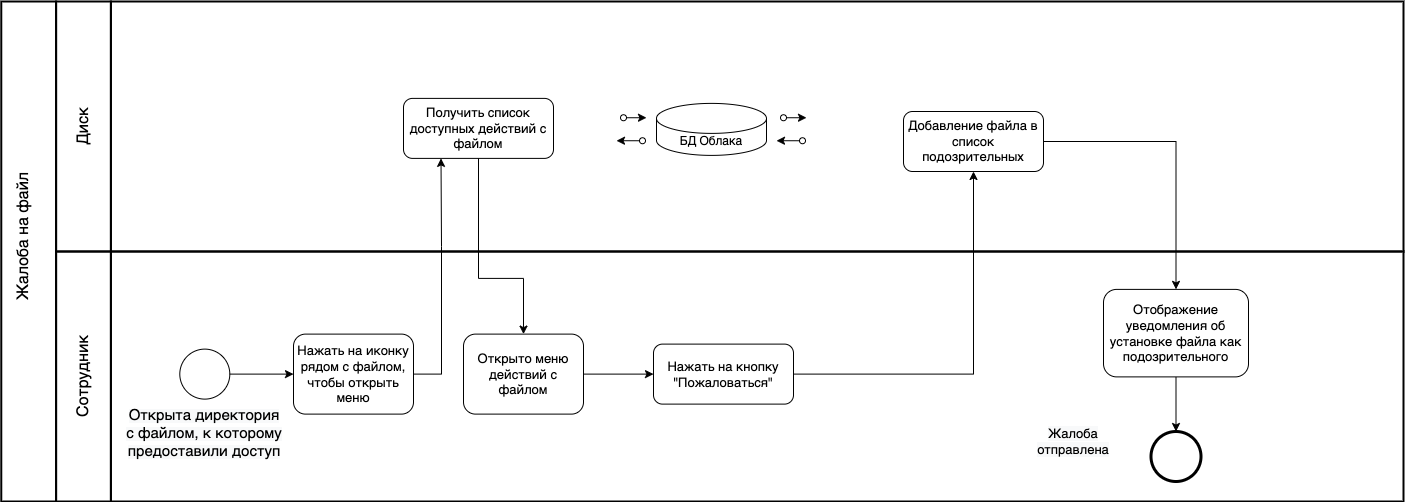

The diagram above was exported from draw.io. Its source (the exported page's mxGraphModel, read from the mxfile embedded in the PNG):
<mxGraphModel dx="946" dy="-580" grid="1" gridSize="10" guides="1" tooltips="1" connect="1" arrows="1" fold="1" page="1" pageScale="1" pageWidth="1654" pageHeight="1169" math="0" shadow="0">
  <root>
    <mxCell id="STy2jrH5lntf83eRsOHl-0" />
    <mxCell id="STy2jrH5lntf83eRsOHl-1" parent="STy2jrH5lntf83eRsOHl-0" />
    <mxCell id="STy2jrH5lntf83eRsOHl-2" value="" style="rounded=0;whiteSpace=wrap;html=1;strokeWidth=2;fontSize=13;fillColor=none;" parent="STy2jrH5lntf83eRsOHl-1" vertex="1">
      <mxGeometry x="257.41" y="1370" width="1292.59" height="250" as="geometry" />
    </mxCell>
    <mxCell id="STy2jrH5lntf83eRsOHl-3" value="" style="rounded=0;whiteSpace=wrap;html=1;strokeWidth=2;fontSize=13;fillColor=none;" parent="STy2jrH5lntf83eRsOHl-1" vertex="1">
      <mxGeometry x="257.41" y="1620" width="1292.59" height="250" as="geometry" />
    </mxCell>
    <mxCell id="Ss5N6S_62UyjuMDqsrmu-13" style="edgeStyle=orthogonalEdgeStyle;rounded=0;orthogonalLoop=1;jettySize=auto;html=1;" parent="STy2jrH5lntf83eRsOHl-1" source="STy2jrH5lntf83eRsOHl-14" target="STy2jrH5lntf83eRsOHl-22" edge="1">
      <mxGeometry relative="1" as="geometry" />
    </mxCell>
    <mxCell id="STy2jrH5lntf83eRsOHl-14" value="Нажать на кнопку &quot;Пожаловаться&quot;" style="rounded=1;whiteSpace=wrap;html=1;fontSize=13;" parent="STy2jrH5lntf83eRsOHl-1" vertex="1">
      <mxGeometry x="799.9999999999999" y="1712.6099999999994" width="140" height="60" as="geometry" />
    </mxCell>
    <mxCell id="Ss5N6S_62UyjuMDqsrmu-14" style="edgeStyle=orthogonalEdgeStyle;rounded=0;orthogonalLoop=1;jettySize=auto;html=1;entryX=0.5;entryY=0;entryDx=0;entryDy=0;" parent="STy2jrH5lntf83eRsOHl-1" source="STy2jrH5lntf83eRsOHl-22" target="TumYiW44UW_wQ06JA9Cc-2" edge="1">
      <mxGeometry relative="1" as="geometry" />
    </mxCell>
    <mxCell id="STy2jrH5lntf83eRsOHl-22" value="Добавление файла в список подозрительных" style="rounded=1;whiteSpace=wrap;html=1;fontSize=13;" parent="STy2jrH5lntf83eRsOHl-1" vertex="1">
      <mxGeometry x="1050.0000000000002" y="1479.9999999999998" width="140" height="60" as="geometry" />
    </mxCell>
    <mxCell id="STy2jrH5lntf83eRsOHl-25" value="" style="rounded=0;whiteSpace=wrap;html=1;strokeWidth=2;fontSize=13;fillColor=none;" parent="STy2jrH5lntf83eRsOHl-1" vertex="1">
      <mxGeometry x="202.59" y="1370" width="54.82" height="250" as="geometry" />
    </mxCell>
    <mxCell id="STy2jrH5lntf83eRsOHl-26" value="" style="rounded=0;whiteSpace=wrap;html=1;strokeWidth=2;fontSize=13;fillColor=none;" parent="STy2jrH5lntf83eRsOHl-1" vertex="1">
      <mxGeometry x="202.59" y="1620" width="54.82" height="250" as="geometry" />
    </mxCell>
    <mxCell id="STy2jrH5lntf83eRsOHl-27" value="" style="rounded=0;whiteSpace=wrap;html=1;strokeWidth=2;fontSize=13;fillColor=none;" parent="STy2jrH5lntf83eRsOHl-1" vertex="1">
      <mxGeometry x="147.77" y="1370" width="54.82" height="500" as="geometry" />
    </mxCell>
    <mxCell id="STy2jrH5lntf83eRsOHl-28" value="&lt;font style=&quot;font-size: 16px&quot;&gt;Диск&lt;/font&gt;" style="text;html=1;strokeColor=none;fillColor=none;align=center;verticalAlign=middle;whiteSpace=wrap;rounded=0;fontSize=13;rotation=-90;" parent="STy2jrH5lntf83eRsOHl-1" vertex="1">
      <mxGeometry x="190.00000000000003" y="1480" width="80" height="30" as="geometry" />
    </mxCell>
    <mxCell id="STy2jrH5lntf83eRsOHl-29" value="&lt;font style=&quot;font-size: 16px&quot;&gt;Сотрудник&lt;/font&gt;" style="text;html=1;strokeColor=none;fillColor=none;align=center;verticalAlign=middle;whiteSpace=wrap;rounded=0;fontSize=13;rotation=-90;" parent="STy2jrH5lntf83eRsOHl-1" vertex="1">
      <mxGeometry x="175.00000000000003" y="1730" width="110" height="30" as="geometry" />
    </mxCell>
    <mxCell id="STy2jrH5lntf83eRsOHl-30" value="&lt;font style=&quot;font-size: 16px&quot;&gt;Жалоба на файл&lt;br&gt;&lt;/font&gt;" style="text;html=1;strokeColor=none;fillColor=none;align=center;verticalAlign=middle;whiteSpace=wrap;rounded=0;fontSize=13;rotation=-90;" parent="STy2jrH5lntf83eRsOHl-1" vertex="1">
      <mxGeometry x="70" y="1590" width="200" height="30" as="geometry" />
    </mxCell>
    <mxCell id="J7wk7nB1M51syKWidp_G-0" value="" style="ellipse;whiteSpace=wrap;html=1;aspect=fixed;fontSize=13;" parent="STy2jrH5lntf83eRsOHl-1" vertex="1">
      <mxGeometry x="326.30000000000007" y="1717.6099999999997" width="50" height="50" as="geometry" />
    </mxCell>
    <mxCell id="J7wk7nB1M51syKWidp_G-1" value="" style="endArrow=classic;html=1;fontSize=13;exitX=1;exitY=0.5;exitDx=0;exitDy=0;entryX=0;entryY=0.5;entryDx=0;entryDy=0;" parent="STy2jrH5lntf83eRsOHl-1" source="J7wk7nB1M51syKWidp_G-0" target="Ss5N6S_62UyjuMDqsrmu-7" edge="1">
      <mxGeometry width="50" height="50" relative="1" as="geometry">
        <mxPoint x="-313.74999999999994" y="1478.03" as="sourcePoint" />
        <mxPoint x="435" y="1744.9999999999998" as="targetPoint" />
      </mxGeometry>
    </mxCell>
    <mxCell id="TumYiW44UW_wQ06JA9Cc-0" value="" style="ellipse;whiteSpace=wrap;html=1;aspect=fixed;fontSize=13;strokeWidth=3;" parent="STy2jrH5lntf83eRsOHl-1" vertex="1">
      <mxGeometry x="1297.5000000000002" y="1799.9999999999998" width="50" height="50" as="geometry" />
    </mxCell>
    <mxCell id="TumYiW44UW_wQ06JA9Cc-4" style="edgeStyle=orthogonalEdgeStyle;rounded=0;orthogonalLoop=1;jettySize=auto;html=1;entryX=0.5;entryY=0;entryDx=0;entryDy=0;" parent="STy2jrH5lntf83eRsOHl-1" source="TumYiW44UW_wQ06JA9Cc-2" target="TumYiW44UW_wQ06JA9Cc-0" edge="1">
      <mxGeometry relative="1" as="geometry" />
    </mxCell>
    <mxCell id="TumYiW44UW_wQ06JA9Cc-2" value="Отображение уведомления об установке файла как подозрительного" style="rounded=1;whiteSpace=wrap;html=1;fontSize=13;" parent="STy2jrH5lntf83eRsOHl-1" vertex="1">
      <mxGeometry x="1250" y="1657.89" width="145" height="87.5" as="geometry" />
    </mxCell>
    <mxCell id="bLZseYMWVvOvHKhnpmyQ-0" value="&lt;span style=&quot;color: rgb(0, 0, 0); font-family: Helvetica; font-style: normal; font-variant-ligatures: normal; font-variant-caps: normal; font-weight: 400; letter-spacing: normal; orphans: 2; text-indent: 0px; text-transform: none; widows: 2; word-spacing: 0px; -webkit-text-stroke-width: 0px; background-color: rgb(248, 249, 250); text-decoration-thickness: initial; text-decoration-style: initial; text-decoration-color: initial; float: none; display: inline !important;&quot;&gt;&lt;font style=&quot;font-size: 15px;&quot;&gt;Открыта директория с файлом, к которому предоставили доступ&lt;/font&gt;&lt;/span&gt;" style="text;whiteSpace=wrap;html=1;align=center;" parent="STy2jrH5lntf83eRsOHl-1" vertex="1">
      <mxGeometry x="271.3" y="1767.61" width="160" height="77.39" as="geometry" />
    </mxCell>
    <mxCell id="Ss5N6S_62UyjuMDqsrmu-1" value="" style="group" parent="STy2jrH5lntf83eRsOHl-1" connectable="0" vertex="1">
      <mxGeometry x="770" y="1466.89" width="220" height="62" as="geometry" />
    </mxCell>
    <mxCell id="Ss5N6S_62UyjuMDqsrmu-2" value="БД Облака" style="shape=cylinder3;whiteSpace=wrap;html=1;boundedLbl=1;backgroundOutline=1;size=15;" parent="Ss5N6S_62UyjuMDqsrmu-1" vertex="1">
      <mxGeometry x="33" y="5" width="110" height="52" as="geometry" />
    </mxCell>
    <mxCell id="Ss5N6S_62UyjuMDqsrmu-3" value="" style="endArrow=classic;html=1;rounded=0;startArrow=oval;startFill=0;entryX=0.591;entryY=0.44;entryDx=0;entryDy=0;entryPerimeter=0;" parent="Ss5N6S_62UyjuMDqsrmu-1" edge="1">
      <mxGeometry width="50" height="50" relative="1" as="geometry">
        <mxPoint x="160" y="19.35" as="sourcePoint" />
        <mxPoint x="183" y="19.35" as="targetPoint" />
      </mxGeometry>
    </mxCell>
    <mxCell id="Ss5N6S_62UyjuMDqsrmu-4" value="" style="endArrow=classic;html=1;rounded=0;startArrow=oval;startFill=0;exitX=0.583;exitY=0.531;exitDx=0;exitDy=0;exitPerimeter=0;" parent="Ss5N6S_62UyjuMDqsrmu-1" edge="1">
      <mxGeometry width="50" height="50" relative="1" as="geometry">
        <mxPoint x="179" y="42.35" as="sourcePoint" />
        <mxPoint x="153" y="42.35" as="targetPoint" />
      </mxGeometry>
    </mxCell>
    <mxCell id="Ss5N6S_62UyjuMDqsrmu-5" value="" style="endArrow=classic;html=1;rounded=0;startArrow=oval;startFill=0;exitX=0.37;exitY=0.44;exitDx=0;exitDy=0;exitPerimeter=0;" parent="Ss5N6S_62UyjuMDqsrmu-1" edge="1">
      <mxGeometry width="50" height="50" relative="1" as="geometry">
        <mxPoint x="2.2737367544323206e-13" y="19.350000000000136" as="sourcePoint" />
        <mxPoint x="23" y="19.350000000000136" as="targetPoint" />
      </mxGeometry>
    </mxCell>
    <mxCell id="Ss5N6S_62UyjuMDqsrmu-6" value="" style="endArrow=classic;html=1;rounded=0;startArrow=oval;startFill=0;entryX=0.37;entryY=0.531;entryDx=0;entryDy=0;entryPerimeter=0;" parent="Ss5N6S_62UyjuMDqsrmu-1" edge="1">
      <mxGeometry width="50" height="50" relative="1" as="geometry">
        <mxPoint x="19" y="42.34999999999991" as="sourcePoint" />
        <mxPoint x="-7" y="42.34999999999991" as="targetPoint" />
      </mxGeometry>
    </mxCell>
    <mxCell id="Ss5N6S_62UyjuMDqsrmu-7" value="Нажать на иконку рядом с файлом, чтобы открыть меню" style="rounded=1;whiteSpace=wrap;html=1;fontSize=13;" parent="STy2jrH5lntf83eRsOHl-1" vertex="1">
      <mxGeometry x="440" y="1702.6100000000001" width="120" height="80" as="geometry" />
    </mxCell>
    <mxCell id="Ss5N6S_62UyjuMDqsrmu-8" value="Получить список доступных действий с файлом" style="rounded=1;whiteSpace=wrap;html=1;fontSize=13;" parent="STy2jrH5lntf83eRsOHl-1" vertex="1">
      <mxGeometry x="550" y="1466.89" width="150" height="60" as="geometry" />
    </mxCell>
    <mxCell id="Ss5N6S_62UyjuMDqsrmu-9" style="edgeStyle=orthogonalEdgeStyle;rounded=0;orthogonalLoop=1;jettySize=auto;html=1;entryX=0.25;entryY=1;entryDx=0;entryDy=0;" parent="STy2jrH5lntf83eRsOHl-1" source="Ss5N6S_62UyjuMDqsrmu-7" target="Ss5N6S_62UyjuMDqsrmu-8" edge="1">
      <mxGeometry relative="1" as="geometry">
        <Array as="points">
          <mxPoint x="588" y="1742.89" />
          <mxPoint x="588" y="1614.89" />
          <mxPoint x="587" y="1614.89" />
        </Array>
      </mxGeometry>
    </mxCell>
    <mxCell id="Ss5N6S_62UyjuMDqsrmu-15" style="edgeStyle=orthogonalEdgeStyle;rounded=0;orthogonalLoop=1;jettySize=auto;html=1;" parent="STy2jrH5lntf83eRsOHl-1" source="Ss5N6S_62UyjuMDqsrmu-10" target="STy2jrH5lntf83eRsOHl-14" edge="1">
      <mxGeometry relative="1" as="geometry" />
    </mxCell>
    <mxCell id="Ss5N6S_62UyjuMDqsrmu-10" value="Открыто меню действий с файлом" style="rounded=1;whiteSpace=wrap;html=1;fontSize=13;" parent="STy2jrH5lntf83eRsOHl-1" vertex="1">
      <mxGeometry x="610" y="1702.6100000000001" width="120" height="80" as="geometry" />
    </mxCell>
    <mxCell id="Ss5N6S_62UyjuMDqsrmu-11" style="edgeStyle=orthogonalEdgeStyle;rounded=0;orthogonalLoop=1;jettySize=auto;html=1;entryX=0.5;entryY=0;entryDx=0;entryDy=0;" parent="STy2jrH5lntf83eRsOHl-1" source="Ss5N6S_62UyjuMDqsrmu-8" target="Ss5N6S_62UyjuMDqsrmu-10" edge="1">
      <mxGeometry relative="1" as="geometry">
        <Array as="points">
          <mxPoint x="625" y="1646.89" />
          <mxPoint x="670" y="1646.89" />
        </Array>
      </mxGeometry>
    </mxCell>
    <mxCell id="lu61wSx5j2qNDOptLp6e-0" value="&lt;span style=&quot;color: rgb(0, 0, 0); font-family: Helvetica; font-size: 13px; font-style: normal; font-variant-ligatures: normal; font-variant-caps: normal; font-weight: 400; letter-spacing: normal; orphans: 2; text-indent: 0px; text-transform: none; widows: 2; word-spacing: 0px; -webkit-text-stroke-width: 0px; background-color: rgb(248, 249, 250); text-decoration-thickness: initial; text-decoration-style: initial; text-decoration-color: initial; float: none; display: inline !important;&quot;&gt;Жалоба отправлена&lt;/span&gt;" style="text;whiteSpace=wrap;html=1;align=center;" parent="STy2jrH5lntf83eRsOHl-1" vertex="1">
      <mxGeometry x="1160" y="1787.61" width="120" height="60" as="geometry" />
    </mxCell>
  </root>
</mxGraphModel>